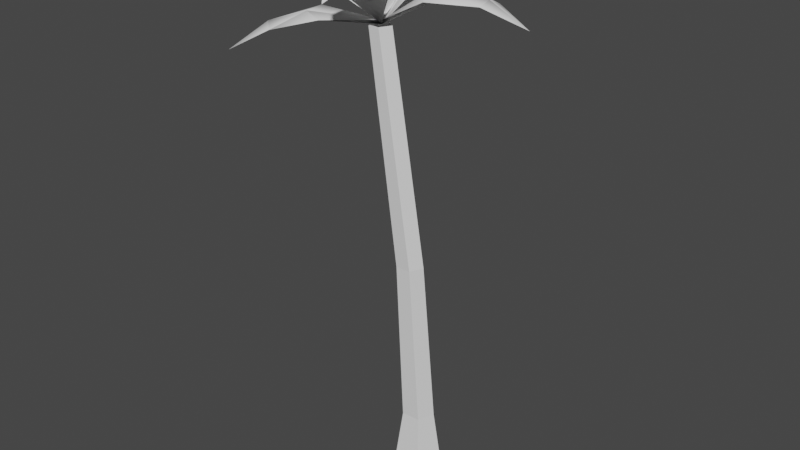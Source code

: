 # Source: tree_palm_small.blend  (saved by Blender 3.6.11; exported with 4.5.12 LTS)
import bpy
from mathutils import Matrix  # noqa: F401  (used for matrix-valued properties, if any)

bpy.ops.wm.read_factory_settings(use_empty=True)
scene = bpy.context.scene
scene.name = 'Scene'

# ---- collections
col_collection = bpy.data.collections.new('Collection'); scene.collection.children.link(col_collection)

# ---- materials (node trees are filled in below, after node groups)
mat_leaves = bpy.data.materials.new('Leaves')
mat_leaves.use_transparent_shadow = False
mat_trunk = bpy.data.materials.new('Trunk')
mat_trunk.use_transparent_shadow = False

# ---- material node trees
mat_leaves.use_nodes = True; mat_leaves.node_tree.nodes.clear()
_N = mat_leaves.node_tree.nodes; _L = mat_leaves.node_tree.links
n0 = _N.new('ShaderNodeBsdfPrincipled'); n0.name = 'Principled BSDF'; n0.location = (10, 300)
n0.distribution = 'GGX'
n0.subsurface_method = 'RANDOM_WALK_SKIN'
n0.inputs[3].default_value = 1.45
n0.inputs[27].default_value = (0.0, 0.0, 0.0, 1.0)
n0.inputs[28].default_value = 1.0
n1 = _N.new('ShaderNodeOutputMaterial'); n1.name = 'Material Output'; n1.location = (300, 300)
_L.new(n0.outputs[0], n1.inputs[0])
n1.is_active_output = True
mat_trunk.use_nodes = True; mat_trunk.node_tree.nodes.clear()
_N = mat_trunk.node_tree.nodes; _L = mat_trunk.node_tree.links
n0 = _N.new('ShaderNodeBsdfPrincipled'); n0.name = 'Principled BSDF'; n0.location = (10, 300)
n0.distribution = 'GGX'
n0.subsurface_method = 'RANDOM_WALK_SKIN'
n0.inputs[3].default_value = 1.45
n0.inputs[27].default_value = (0.0, 0.0, 0.0, 1.0)
n0.inputs[28].default_value = 1.0
n1 = _N.new('ShaderNodeOutputMaterial'); n1.name = 'Material Output'; n1.location = (300, 300)
_L.new(n0.outputs[0], n1.inputs[0])
n1.is_active_output = True

# ---- world
world_world = bpy.data.worlds.new('World'); scene.world = world_world
world_world.use_nodes = True; world_world.node_tree.nodes.clear()
_N = world_world.node_tree.nodes; _L = world_world.node_tree.links
n0 = _N.new('ShaderNodeOutputWorld'); n0.name = 'World Output'; n0.location = (300, 300)
n1 = _N.new('ShaderNodeBackground'); n1.name = 'Background'; n1.location = (10, 300)
n1.inputs[0].default_value = (0.05088, 0.05088, 0.05088, 1.0)
_L.new(n1.outputs[0], n0.inputs[0])
n0.is_active_output = True
world_world.color = (0.05088, 0.05088, 0.05088)
world_world.use_sun_shadow = False
world_world.sun_shadow_jitter_overblur = 0.0

# ---- meshes
me_untitled = bpy.data.meshes.new('Untitled')
me_untitled.from_pydata([(0.1056, 2.896, -0.1919), (0.4372, 2.885, -0.04092), (-0.2821, 2.679, -0.007841), (0.3967, 2.885, -0.1354), (0.08003, 2.886, 0.09693), (-0.286, 2.7, -0.0108), (0.6441, 2.814, -0.03861), (0.1522, 2.953, -0.1206), (0.4027, 2.909, 0.0514), (0.39, 2.925, -0.04643), (0.07153, 2.934, 0.01585), (-0.2596, 2.678, 0.05007), (-0.3366, 2.678, 0.04405), (-0.2229, 2.678, -0.02363), (-0.3496, 2.678, -0.03952), (-0.2872, 2.678, -0.07052), (0.09785, -0.2, 0.1255), (-0.09513, -0.2, 0.1391), (0.1658, -0.2, -0.04345), (-0.1626, -0.2, -0.049), (-0.006633, -0.2, -0.1659), (-0.07238, 1.263, -0.08044), (-0.1491, 1.263, -0.02983), (-0.122, 1.263, 0.06626), (-0.0272, 1.263, 0.06454), (0.01035, 1.263, -0.02116), (-0.002862, 0.2504, -0.09908), (0.05731, 0.2504, 0.07539), (-0.09594, 0.2504, -0.03174), (-0.0578, 0.2504, 0.08177), (0.0993, 0.2504, -0.02634), (-0.2405, 2.903, -0.2591), (0.08366, 3.009, -0.4717), (0.004443, 2.991, -0.4969), (-0.07294, 2.927, -0.08865), (0.2375, 3.002, -0.65), (-0.184, 2.965, -0.2474), (0.1183, 3.033, -0.3994), (0.04812, 3.032, -0.4431), (-0.1413, 2.964, -0.1221), (-0.5133, 2.739, -0.345), (-0.432, 2.691, -0.7407), (-0.513, 2.681, -0.678), (-0.2319, 2.791, -0.3927), (-0.4387, 2.564, -0.9267), (-0.4694, 2.796, -0.4173), (-0.3431, 2.739, -0.7354), (-0.437, 2.738, -0.7011), (-0.3215, 2.837, -0.3718), (-0.6243, 2.787, -0.03677), (-0.9094, 2.762, -0.3181), (-0.9067, 2.765, -0.2154), (-0.4938, 2.792, -0.2959), (-1.11, 2.663, -0.4158), (-0.65, 2.839, -0.1213), (-0.8477, 2.794, -0.3918), (-0.8743, 2.808, -0.2965), (-0.5229, 2.852, -0.2175), (-0.4471, 2.742, 0.3164), (-0.7597, 2.658, 0.4323), (-0.6668, 2.682, 0.4687), (-0.6299, 2.691, 0.09707), (-0.8824, 2.554, 0.5717), (-0.5431, 2.775, 0.303), (-0.808, 2.673, 0.3445), (-0.7353, 2.707, 0.404), (-0.5823, 2.766, 0.1482), (-0.09076, 2.971, 0.1593), (-0.1281, 3.032, 0.4851), (-0.05737, 3.055, 0.4139), (-0.3589, 2.897, 0.2416), (-0.02114, 2.996, 0.7294), (-0.1521, 3.016, 0.2283), (-0.2291, 3.039, 0.4897), (-0.1472, 3.076, 0.4454), (-0.3038, 2.973, 0.2008)], [], [(10, 9, 7), (10, 7, 5), (10, 8, 9), (10, 4, 8), (8, 6, 9), (9, 3, 7), (6, 3, 9), (7, 0, 5), (8, 1, 6), (5, 4, 10), (5, 2, 4), (4, 1, 8), (6, 1, 3), (3, 0, 7), (5, 0, 2), (2, 0, 4), (1, 4, 0), (1, 0, 3), (30, 18, 20, 26), (29, 28, 19, 17), (29, 17, 16, 27), (27, 16, 18, 30), (28, 26, 20, 19), (14, 15, 21, 22), (11, 24, 25, 13), (12, 23, 24, 11), (12, 14, 22, 23), (13, 25, 21, 15), (22, 21, 26, 28), (24, 27, 30, 25), (23, 29, 27, 24), (23, 22, 28, 29), (25, 30, 26, 21), (39, 38, 36), (39, 36, 5), (39, 37, 38), (5, 2, 39), (39, 34, 37), (37, 35, 38), (38, 33, 36), (35, 33, 38), (36, 31, 5), (37, 32, 35), (2, 34, 39), (34, 32, 37), (35, 32, 33), (33, 31, 36), (5, 31, 2), (2, 31, 34), (32, 34, 31), (32, 31, 33), (48, 47, 45), (48, 45, 2), (45, 5, 2), (48, 46, 47), (48, 43, 46), (46, 44, 47), (47, 42, 45), (44, 42, 47), (45, 40, 5), (46, 41, 44), (2, 43, 48), (43, 41, 46), (44, 41, 42), (42, 40, 45), (5, 40, 2), (2, 40, 43), (41, 43, 40), (41, 40, 42), (57, 56, 54), (57, 54, 5), (54, 2, 5), (57, 55, 56), (57, 52, 55), (55, 53, 56), (56, 51, 54), (53, 51, 56), (54, 49, 2), (55, 50, 53), (5, 52, 57), (5, 2, 52), (52, 50, 55), (53, 50, 51), (51, 49, 54), (2, 49, 52), (50, 52, 49), (50, 49, 51), (66, 65, 63), (66, 63, 5), (66, 64, 65), (66, 61, 64), (64, 62, 65), (65, 60, 63), (62, 60, 65), (63, 58, 5), (64, 59, 62), (5, 61, 66), (5, 2, 61), (61, 59, 64), (62, 59, 60), (60, 58, 63), (5, 58, 2), (2, 58, 61), (59, 61, 58), (59, 58, 60), (75, 74, 72), (75, 72, 5), (75, 73, 74), (75, 70, 73), (73, 71, 74), (74, 69, 72), (71, 69, 74), (72, 67, 5), (73, 68, 71), (5, 70, 75), (5, 2, 70), (70, 68, 73), (71, 68, 69), (69, 67, 72), (5, 67, 2), (2, 67, 70), (68, 70, 67), (68, 67, 69)])
me_untitled.polygons.foreach_set('material_index', [0, 0, 0, 0, 0, 0, 0, 0, 0, 0, 0, 0, 0, 0, 0, 0, 0, 0, 1, 1, 1, 1, 1, 1, 1, 1, 1, 1, 1, 1, 1, 1, 1, 0, 0, 0, 0, 0, 0, 0, 0, 0, 0, 0, 0, 0, 0, 0, 0, 0, 0, 0, 0, 0, 0, 0, 0, 0, 0, 0, 0, 0, 0, 0, 0, 0, 0, 0, 0, 0, 0, 0, 0, 0, 0, 0, 0, 0, 0, 0, 0, 0, 0, 0, 0, 0, 0, 0, 0, 0, 0, 0, 0, 0, 0, 0, 0, 0, 0, 0, 0, 0, 0, 0, 0, 0, 0, 0, 0, 0, 0, 0, 0, 0, 0, 0, 0, 0, 0, 0, 0, 0, 0])
me_untitled.materials.append(mat_leaves)
me_untitled.materials.append(mat_trunk)
me_untitled.update()
me_untitled.normals_split_custom_set([tuple(v) for v in zip(*[iter([-0.3471, 0.6897, 0.6355, 0.6233, 0.7813, -0.03389, -0.1844, 0.8091, -0.5579, -0.2771, 0.8973, 0.3436, -0.186, 0.7762, -0.6025, -0.8953, 0.3149, -0.315, -0.556, 0.7547, 0.3482, 0.4839, 0.7058, 0.5174, 0.2475, 0.8658, -0.435, -0.2054, 0.9782, -0.03106, -0.1108, 0.6188, 0.7777, 0.7615, 0.5473, 0.3472, 0.242, 0.7828, 0.5732, 0.8549, 0.5184, -0.02055, -0.1379, 0.922, -0.3618, 0.2963, 0.8945, 0.3348, 0.4174, 0.6595, -0.6252, -0.549, 0.7418, -0.3852, 0.8589, 0.4888, -0.1531, 0.1939, 0.722, -0.6642, -0.111, 0.9705, 0.2139, -0.1488, 0.9687, 0.1989, -0.5295, 0.6713, -0.5186, -0.8962, 0.3933, -0.2053, -0.4319, -0.68, 0.5925, -0.2868, -0.9482, -0.1368, 0.297, -0.9548, -0.01295, -0.8597, 0.3562, 0.3661, -0.201, 0.6065, 0.7693, -0.1775, 0.9841, -0.009407, -0.7245, -0.68, 0.1127, -0.6387, -0.5288, -0.5591, 0.6002, -0.5608, 0.5703, -0.4289, -0.5578, 0.7106, 0.4711, -0.8686, 0.1536, 0.4042, -0.6229, 0.6697, 0.2911, -0.929, 0.2283, -0.1132, -0.723, 0.6815, -0.3825, -0.7696, -0.5113, 0.8127, 0.5536, -0.1818, -0.09428, 0.6969, -0.7109, -0.03528, 0.9926, -0.1166, -0.5826, -0.1836, -0.7918, -0.1406, -0.04238, -0.9892, -0.6819, -0.6626, -0.3098, -0.2279, -0.8675, 0.4421, 0.2166, -0.8468, -0.4858, 0.1802, -0.7044, 0.6865, 0.3125, -0.9341, 0.1725, -0.7015, -0.7076, 0.08496, -0.5201, -0.8531, -0.04289, 0.05423, -0.9196, 0.389, -0.3428, -0.8439, 0.4127, 0.2787, -0.6702, -0.6879, 0.5755, 0.1155, -0.8096, 0.5755, 0.1155, -0.8096, 0.5755, 0.1155, -0.8096, 0.5755, 0.1155, -0.8096, -0.9367, 0.1228, 0.328, -0.9367, 0.1228, 0.328, -0.9367, 0.1228, 0.328, -0.9367, 0.1228, 0.328, 0.06437, 0.1185, 0.9909, 0.06437, 0.1185, 0.9909, 0.06437, 0.1185, 0.9909, 0.06437, 0.1185, 0.9909, 0.9195, 0.123, 0.3734, 0.9195, 0.123, 0.3734, 0.9195, 0.123, 0.3734, 0.9195, 0.123, 0.3734, -0.5903, 0.1207, -0.7981, -0.5903, 0.1207, -0.7981, -0.5903, 0.1207, -0.7981, -0.5903, 0.1207, -0.7981, -0.5045, -0.07397, -0.8602, -0.5045, -0.07397, -0.8602, -0.5045, -0.07397, -0.8602, -0.5045, -0.07397, -0.8602, 0.8961, 0.1499, 0.4177, 0.8961, 0.1499, 0.4177, 0.8961, 0.1499, 0.4177, 0.8961, 0.1499, 0.4177, -0.02504, 0.009002, 0.9996, -0.02504, 0.009002, 0.9996, -0.02504, 0.009002, 0.9996, -0.02504, 0.009002, 0.9996, -0.9665, -0.1394, 0.2157, -0.9665, -0.1394, 0.2157, -0.9665, -0.1394, 0.2157, -0.9665, -0.1394, 0.2157, 0.5828, 0.09438, -0.8071, 0.5828, 0.09438, -0.8071, 0.5828, 0.09438, -0.8071, 0.5828, 0.09438, -0.8071, -0.5704, -0.02621, -0.821, -0.5704, -0.02621, -0.821, -0.5704, -0.02621, -0.821, -0.5704, -0.02621, -0.821, 0.9176, 0.07966, 0.3894, 0.9176, 0.07966, 0.3894, 0.9176, 0.07966, 0.3894, 0.9176, 0.07966, 0.3894, 0.03857, 0.01583, 0.9991, 0.03857, 0.01583, 0.9991, 0.03857, 0.01583, 0.9991, 0.03857, 0.01583, 0.9991, -0.9535, -0.05323, 0.2967, -0.9535, -0.05323, 0.2967, -0.9535, -0.05323, 0.2967, -0.9535, -0.05323, 0.2967, 0.5802, 0.05494, -0.8126, 0.5802, 0.05494, -0.8126, 0.5802, 0.05494, -0.8126, 0.5802, 0.05494, -0.8126, -0.03852, 0.7182, 0.6948, 0.02902, 0.8705, -0.4913, -0.8203, 0.5449, -0.1739, -0.3114, 0.8006, 0.5119, -0.8227, 0.5094, -0.2524, -0.9278, -0.08527, 0.3633, -0.2745, 0.6425, 0.7154, 0.4938, 0.8693, 0.02244, -0.389, 0.8305, -0.3987, -0.5238, 0.5335, 0.6641, 0.1605, -0.0007611, 0.987, 0.3498, 0.7582, 0.5503, -0.3261, 0.8967, 0.2992, 0.4193, 0.6065, 0.6755, 0.6315, 0.7249, -0.2752, 0.3341, 0.8901, 0.3101, 0.3545, 0.7372, -0.5752, -0.6188, 0.7856, -0.002753, 0.141, 0.9864, 0.08469, -0.4655, 0.644, -0.6071, -0.8365, 0.4521, 0.3095, 0.2158, 0.6721, -0.7083, -0.6214, 0.6306, -0.4649, -0.1962, 0.9207, 0.3374, -0.1608, 0.8942, 0.4179, -0.8707, 0.4462, 0.207, -0.7821, 0.09313, 0.6161, 0.4029, -0.6525, 0.6418, 0.04258, -0.9986, 0.03142, 0.4875, -0.808, -0.3309, -0.4567, -0.008604, 0.8896, 0.2412, 0.4274, 0.8713, -0.3665, 0.8389, 0.4023, 0.3815, -0.5418, 0.7489, 0.6417, -0.6997, -0.3142, 0.9104, -0.4038, 0.09035, 0.5835, -0.7776, -0.2342, 0.6461, -0.6452, 0.4079, -0.4197, -0.897, -0.1388, 0.1678, 0.7557, -0.6331, -0.7934, 0.5606, -0.2371, -0.3866, 0.9128, 0.1319, -0.9835, -0.1806, 0.01063, -0.9254, 0.1159, -0.3608, -0.6349, -0.7679, 0.08541, 0.4184, -0.8649, 0.2775, 0.07154, -0.7635, -0.6418, 0.8073, -0.5434, 0.2301, 0.5793, -0.7865, -0.2139, -0.18, -0.8436, 0.5059, -0.09368, -0.9509, 0.2948, 0.5806, -0.8118, 0.06231, 0.38, -0.8349, 0.3981, -0.2009, -0.6551, -0.7283, 0.4073, 0.9071, 0.1066, -0.4161, 0.5964, -0.6864, -0.7519, 0.6195, 0.2253, 0.1294, 0.9914, 0.02052, -0.7633, 0.6324, 0.1321, -0.3102, 0.4367, 0.8445, 0.2069, 0.8904, -0.4053, 0.4624, 0.5598, 0.6876, 0.981, 0.1593, 0.1108, 0.2391, 0.9099, 0.3389, 0.2266, 0.6769, -0.7003, -0.669, 0.6861, -0.2859, -0.116, 0.9924, 0.04144, 0.6991, 0.6977, -0.1566, 0.1411, 0.4154, -0.8986, 0.2847, 0.7952, -0.5354, -0.2986, 0.2501, -0.921, -0.5675, 0.8232, 0.0183, 0.03572, 0.879, -0.4755, -0.8381, 0.4349, -0.3292, -0.4466, 0.7119, 0.542, -0.4037, 0.1964, -0.8936, -0.8484, 0.4895, -0.2015, -0.02721, 0.9866, -0.1611, -0.05976, 0.9928, -0.1036, -0.5923, 0.6448, 0.4832, -0.1572, 0.5551, 0.8168, 0.7959, -0.4024, 0.4523, 0.1394, -0.836, 0.5307, 0.185, -0.9814, -0.05026, 0.4335, 0.5526, 0.7118, 0.7354, 0.6762, -0.04313, -0.07648, 0.9971, 0.0009915, 0.8787, -0.3115, 0.3618, 0.2671, -0.8964, -0.3538, 0.7132, -0.5423, -0.4441, 0.4521, -0.8846, -0.114, 0.8774, -0.466, 0.1138, -0.1838, -0.7219, 0.6672, -0.4495, 0.3707, -0.8128, -0.8204, 0.5485, 0.1617, -0.3404, 0.938, -0.0649, -0.6861, -0.3956, 0.6105, -0.9164, -0.07927, 0.3923, -0.2691, -0.8384, 0.4739, 0.6635, -0.6972, 0.2715, -0.2802, -0.9568, 0.07792, 0.7895, -0.5861, -0.1821, 0.3344, -0.9184, -0.2114, 0.3866, -0.5328, 0.7527, 0.2774, -0.7302, 0.6243, 0.5561, -0.8306, -0.02948, 0.6481, -0.6818, 0.3393, -0.5692, -0.822, -0.01818, 0.4693, 0.8191, -0.3299, -0.6858, 0.7245, -0.06891, -0.1177, 0.6951, 0.7092, 0.2202, 0.9545, -0.2011, -0.25, 0.7457, 0.6176, 0.5579, 0.4475, 0.6989, -0.6977, 0.1189, 0.7064, -0.1269, -0.4421, 0.8879, 0.3241, 0.2307, 0.9175, 0.5772, 0.8094, -0.1086, -0.3151, 0.6797, -0.6623, -0.4748, 0.8267, 0.3019, 0.1379, 0.9904, 0.01131, 0.3835, 0.5655, -0.7302, -0.5868, 0.4626, -0.6646, -0.07398, 0.7831, -0.6175, -0.8397, 0.4319, -0.3293, -0.1083, 0.9157, 0.3869, -0.1986, 0.9046, -0.3772, -0.628, 0.6201, 0.4703, 0.3532, 0.7183, 0.5994, -0.9041, 0.3883, -0.1785, -0.5048, 0.6644, 0.5511, 0.06624, 0.9869, -0.1474, 0.04685, 0.9881, -0.1463, 0.1751, 0.7218, 0.6696, 0.6711, 0.5291, 0.5193, 0.7011, -0.5903, -0.3999, 0.3206, -0.9244, 0.2067, -0.1652, -0.9752, -0.1475, 0.8993, 0.4372, 0.006249, 0.478, 0.5409, -0.6921, 0.09031, 0.9944, -0.05426, 0.5108, -0.58, -0.6345, 0.2317, -0.9721, 0.03604, 0.1549, -0.338, -0.9283, 0.7171, -0.4869, -0.4987, -0.3053, -0.8856, -0.3501, -0.07398, -0.6023, -0.7948, -0.0865, -0.9453, -0.3146, 0.4443, -0.6888, -0.5729, 0.236, -0.738, 0.6322, -0.8261, 0.5447, -0.1443, -0.1857, 0.7087, 0.6806, -0.0395, 0.9936, 0.1061, 0.4909, -0.8117, -0.3164, -0.2097, -0.904, 0.3725, 0.2126, -0.7028, -0.6789, -0.1563, -0.9405, -0.3018, 0.7292, -0.6619, 0.1734, 0.5283, -0.8234, 0.2071, 0.1063, -0.9268, -0.3603, 0.4829, -0.8405, -0.2456, -0.4978, -0.6674, 0.5538, -0.3367, 0.7102, -0.6183, -0.5224, 0.6545, 0.5465, 0.3922, 0.8522, 0.3462, -0.4099, 0.8521, -0.3253, 0.2013, 0.8834, 0.4233, 0.661, 0.691, -0.2925, -0.06964, 0.7848, -0.6158, -0.8683, 0.496, 0.00753, -0.08422, 0.8575, 0.5075, -0.1595, 0.9707, -0.1795, -0.6461, 0.391, -0.6555, -0.9199, 0.2837, 0.2709, -0.7579, 0.6168, -0.2127, -0.6935, 0.3431, 0.6335, 0.114, 0.978, 0.1747, -0.6334, 0.7736, -0.01615, 0.01239, 0.6711, 0.7413, 0.481, 0.8699, -0.1094, -0.5935, 0.3343, 0.7321, 0.1581, 0.7654, 0.6238, -0.3157, 0.9278, -0.1989, -0.3204, 0.9464, -0.04208, 0.5013, 0.8384, 0.2139, 0.6403, 0.7049, -0.3053, 0.02538, -0.672, -0.7401, 0.5055, -0.8517, -0.138, 0.02608, -0.9807, 0.1937, 0.1829, 0.5093, -0.8409, -0.6211, 0.371, -0.6904, -0.3042, 0.9454, -0.1171, 0.1568, 0.2029, -0.9666, 0.4586, -0.4227, -0.7817, -0.7518, 0.1897, -0.6315, -0.1032, -0.5823, -0.8064, -0.2424, -0.943, 0.2279, -0.6193, -0.7657, -0.1735, -0.1261, -0.9914, 0.03562, -0.2104, -0.7975, -0.5655, 0.805, -0.5873, 0.08446, -0.5617, 0.4366, 0.7028, 0.3862, 0.8187, 0.425, -0.1465, 0.9874, 0.0592, 0.02191, -0.917, -0.3984, -0.2027, -0.9626, 0.1799, -0.3224, -0.4937, -0.8076, 0.06931, -0.7902, -0.6089, 0.559, -0.7825, 0.2742, -0.3468, -0.8291, -0.4385, -0.1194, -0.988, 0.09752, 0.5717, -0.5888, -0.5715, 0.5789, -0.7379, -0.3471, -0.07955, -0.9745, -0.2099, 0.1659, -0.8443, -0.5095, 0.4413, -0.5592, 0.7018, -0.7606, 0.5389, -0.3619, 0.1712, 0.9552, 0.2413, 0.42, 0.6586, -0.6244, -0.5223, 0.7323, -0.437, 0.4392, 0.7077, -0.5534, 0.1049, 0.04214, -0.9936, -0.7402, 0.4386, -0.5096, -0.5668, 0.6671, 0.4834, 0.1784, 0.978, -0.1079, -0.4263, 0.8354, -0.347, -0.9583, 0.2695, 0.09542, -0.2818, 0.6342, 0.7199, -0.6624, 0.6533, 0.3667, 0.1446, 0.6262, 0.7662, 0.03258, 0.9518, -0.3051, -0.4781, 0.8714, 0.1103, 0.4903, 0.8583, -0.1516, -0.04852, 0.484, -0.8737, 0.3595, 0.6329, 0.6857, 0.5014, 0.8516, -0.1528, -0.4503, 0.8896, -0.07624, -0.604, 0.7847, -0.1392, -0.0443, 0.6217, -0.782, -0.3423, 0.178, -0.9226, -0.5896, -0.8045, -0.07149, 0.1745, -0.9672, -0.1846, 0.2693, -0.8736, 0.4054, -0.6452, -0.08361, -0.7594, -0.9707, 0.2192, -0.09872, -0.4093, 0.8245, -0.3906, -0.8122, -0.2182, -0.541, -0.219, -0.5388, -0.8135, -0.9548, 0.03406, 0.2954, -0.6801, -0.7299, 0.06916, 0.2019, -0.6422, 0.7395, -0.3493, -0.4646, 0.8137, 0.2352, -0.8828, 0.4067, -0.3777, -0.9086, 0.1785, 0.5959, -0.6234, -0.5062, 0.1239, 0.8628, 0.4901, 0.2255, 0.7978, -0.5592, -0.3708, 0.8848, -0.2821, 0.1159, -0.5459, -0.8298, 0.9463, -0.2871, -0.1484, -0.3882, -0.7937, -0.4683, -0.2672, -0.9441, 0.1929, 0.7175, -0.671, 0.187, -0.3748, -0.7179, 0.5867, 0.2158, -0.7946, 0.5674, -0.08355, -0.8997, -0.4285, 0.1398, -0.9488, -0.2833, 0.1548, -0.8929, 0.4229, 0.003558, -0.9973, 0.07338, 0.9763, -0.1729, 0.1304])] * 3)])

# ---- objects
ob_tree_palm_small = bpy.data.objects.new('tree_palm_small', me_untitled)

# ---- transforms, parenting, visibility, modifiers, constraints
ob_tree_palm_small.location = (0.0, 0.0, 0.0)
ob_tree_palm_small.rotation_euler = (1.571, -0.0, 0.0)

# ---- collection membership
col_collection.objects.link(ob_tree_palm_small)

# ---- scene / render settings (as saved in the file)
scene.frame_start = 1; scene.frame_end = 250; scene.frame_set(1)
scene.render.engine = 'BLENDER_EEVEE_NEXT'
scene.cycles.sampling_pattern = 'TABULATED_SOBOL'
scene.view_settings.view_transform = 'Filmic'
bpy.context.view_layer.update()

# ---- added for rendering (the .blend has no active camera and no usable light): camera, sun
cam_auto = bpy.data.cameras.new('AutoCamera')
cam_auto.lens = 50.0
cam_auto.sensor_width = 36.0
cam_auto.clip_end = 1000.0
ob_auto_camera = bpy.data.objects.new('AutoCamera', cam_auto)
scene.collection.objects.link(ob_auto_camera)
ob_auto_camera.location = (3.53092, -4.41828, 4.44908)
ob_auto_camera.rotation_euler = (1.09748, -7.21219e-08, 0.694738)
scene.camera = ob_auto_camera
light_auto_sun = bpy.data.lights.new('AutoSun', 'SUN')
light_auto_sun.energy = 3.0
light_auto_sun.angle = 0.0523599
ob_auto_sun = bpy.data.objects.new('AutoSun', light_auto_sun)
scene.collection.objects.link(ob_auto_sun)
ob_auto_sun.rotation_euler = (0.872665, 0.174533, 0.523599)
bpy.context.view_layer.update()
